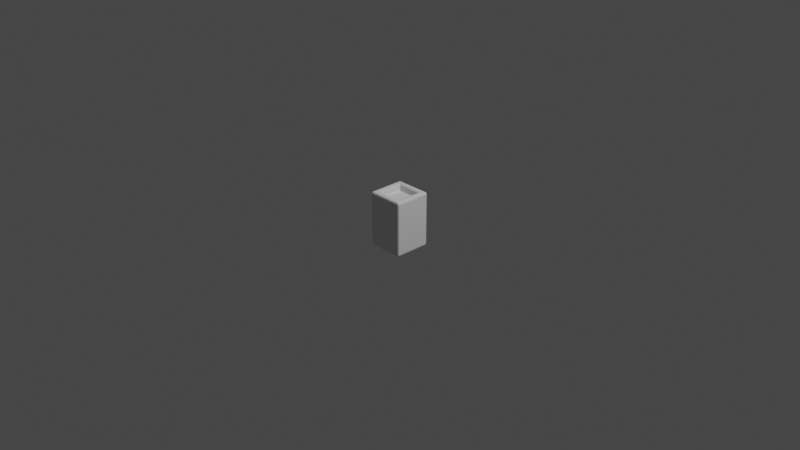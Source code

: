 # Source: server.blend  (saved by Blender 3.6.13; exported with 4.5.12 LTS)
import bpy
from mathutils import Matrix  # noqa: F401  (used for matrix-valued properties, if any)

bpy.ops.wm.read_factory_settings(use_empty=True)
scene = bpy.context.scene
scene.name = 'Scene'

# ---- collections
col_collection = bpy.data.collections.new('Collection'); scene.collection.children.link(col_collection)

# ---- materials (node trees are filled in below, after node groups)
mat_material = bpy.data.materials.new('Material')
mat_material.alpha_threshold = 0.0
mat_material.use_transparent_shadow = False
mat_material.preview_render_type = 'CUBE'
mat_material.roughness = 0.5
mat_material.line_color = (0.0, 0.0, 0.0, 1.0)

# ---- material node trees
mat_material.use_nodes = True; mat_material.node_tree.nodes.clear()
_N = mat_material.node_tree.nodes; _L = mat_material.node_tree.links
n0 = _N.new('ShaderNodeOutputMaterial'); n0.name = 'Material Output'; n0.location = (300, 300)
n1 = _N.new('ShaderNodeBsdfPrincipled'); n1.name = 'Principled BSDF'; n1.location = (10, 300)
n1.distribution = 'GGX'
n1.subsurface_method = 'RANDOM_WALK_SKIN'
n1.inputs[0].default_value = (0.04124, 0.002476, 0.2957, 1.0)
n1.inputs[1].default_value = 0.3651
n1.inputs[2].default_value = 0.3836
n1.inputs[3].default_value = 1.45
n1.inputs[27].default_value = (0.0, 0.0, 0.0, 1.0)
n1.inputs[28].default_value = 1.0
_L.new(n1.outputs[0], n0.inputs[0])
n0.is_active_output = True

# ---- world
world_world = bpy.data.worlds.new('World'); scene.world = world_world
world_world.color = (0.05088, 0.05088, 0.05088)
world_world.use_sun_shadow = False
world_world.sun_shadow_jitter_overblur = 0.0

# ---- cameras
cam_camera = bpy.data.cameras.new('Camera')
cam_camera.clip_end = 100.0
cam_camera.ortho_scale = 7.314

# ---- lights
light_light = bpy.data.lights.new('Light', 'POINT')
light_light.transmission_factor = 0.0
light_light.energy = 1000.0
light_light.shadow_soft_size = 0.1
light_light.shadow_maximum_resolution = 0.006
light_light.use_absolute_resolution = True

# ---- meshes
me_cube_001 = bpy.data.meshes.new('Cube.001')
me_cube_001.from_pydata([(-1.0, -1.0, -1.0), (-0.65, -0.65, 0.7653), (-1.0, -1.0, 1.0), (-1.0, 1.0, -1.0), (-0.65, 0.65, 0.7653), (-1.0, 1.0, 1.0), (1.0, -1.0, -1.0), (0.65, -0.65, 0.7653), (1.0, -1.0, 1.0), (1.0, 1.0, -1.0), (0.65, 0.65, 0.7653), (1.0, 1.0, 1.0), (-0.65, -0.65, 1.0), (0.65, 0.65, 1.0), (-0.65, 0.65, 1.0), (0.65, -0.65, 1.0)], [], [(0, 2, 5, 3), (3, 5, 11, 9), (9, 11, 8, 6), (6, 8, 2, 0), (3, 9, 6, 0), (5, 2, 8, 15, 12, 14), (8, 11, 5, 14, 13, 15), (12, 1, 4, 14), (14, 4, 10, 13), (10, 7, 15, 13), (7, 1, 12, 15), (4, 1, 7, 10)])
_uv = me_cube_001.uv_layers.new(name='UVMap')
_uv.uv.foreach_set('vector', [0.375, 0.0, 0.625, 0.0, 0.625, 0.25, 0.375, 0.25, 0.375, 0.25, 0.625, 0.25, 0.625, 0.5, 0.375, 0.5, 0.375, 0.5, 0.625, 0.5, 0.625, 0.75, 0.375, 0.75, 0.375, 0.75, 0.625, 0.75, 0.625, 1.0, 0.375, 1.0, 0.125, 0.5, 0.375, 0.5, 0.375, 0.75, 0.125, 0.75, 0.875, 0.5, 0.875, 0.75, 0.625, 0.75, 0.6688, 0.7063, 0.8313, 0.7063, 0.8313, 0.5438, 0.625, 0.75, 0.625, 0.5, 0.875, 0.5, 0.8313, 0.5438, 0.6688, 0.5438, 0.6688, 0.7063, 0.463, 0.0, 0.375, 0.0, 0.375, 0.25, 0.463, 0.25, 0.463, 0.25, 0.375, 0.25, 0.375, 0.5, 0.463, 0.5, 0.375, 0.5, 0.375, 0.75, 0.463, 0.75, 0.463, 0.5, 0.375, 0.75, 0.375, 1.0, 0.463, 1.0, 0.463, 0.75, 0.125, 0.5, 0.125, 0.75, 0.375, 0.75, 0.375, 0.5])
me_cube_001.materials.append(None)
me_cube_001.materials.append(mat_material)
me_cube_001.update()

# ---- objects
ob_light = bpy.data.objects.new('Light', light_light)
ob_camera = bpy.data.objects.new('Camera', cam_camera)
ob_cube = bpy.data.objects.new('Cube', me_cube_001)

# ---- transforms, parenting, visibility, modifiers, constraints
ob_light.location = (4.076, 1.005, 5.904)
ob_light.rotation_euler = (0.6503, 0.05522, 1.866)
ob_light.lock_rotations_4d = False
ob_light.empty_display_type = 'ARROWS'
ob_light.color = (0.0, 0.0, 0.0, 0.0)
ob_light.lineart.crease_threshold = 0.0
ob_camera.location = (7.359, -6.926, 4.958)
ob_camera.rotation_euler = (1.109, 0.0, 0.8149)
ob_camera.lock_rotations_4d = False
ob_camera.empty_display_type = 'ARROWS'
ob_camera.color = (0.0, 0.0, 0.0, 0.0)
ob_camera.display_type = 'WIRE'
ob_camera.lineart.crease_threshold = 0.0
ob_cube.location = (0.0, 0.0, 0.0)
ob_cube.scale = (0.2, 0.2, 0.3)
_m = ob_cube.modifiers.new('Bevel', 'BEVEL')
_m.segments = 10

# ---- collection membership
col_collection.objects.link(ob_light)
col_collection.objects.link(ob_camera)
col_collection.objects.link(ob_cube)

# ---- scene / render settings (as saved in the file)
scene.camera = ob_camera
scene.frame_start = 1; scene.frame_end = 250; scene.frame_set(1)
scene.render.engine = 'BLENDER_EEVEE_NEXT'
scene.cycles.sampling_pattern = 'TABULATED_SOBOL'
scene.view_settings.view_transform = 'Filmic'
bpy.context.view_layer.update()
